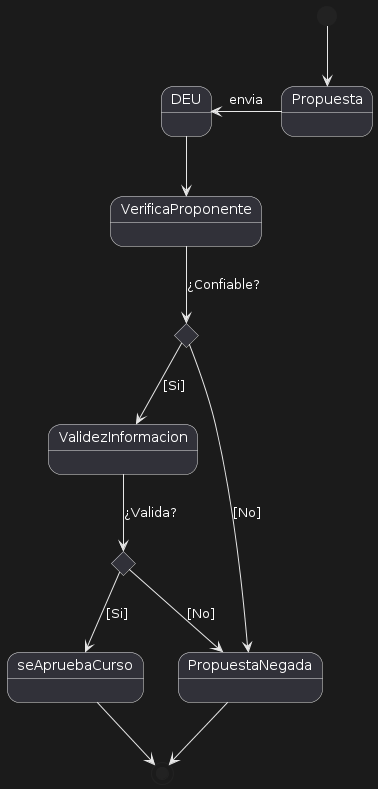

The diagram above was rendered by PlantUML. Its source (embedded in the PNG):
@startuml
state c <<choice>>
state c2 <<choice>>

[*] --> Propuesta
DEU <-- Propuesta : envia
DEU --> VerificaProponente
VerificaProponente --> c : ¿Confiable?
c --> ValidezInformacion : [Si] 
ValidezInformacion --> c2 : ¿Valida? 
c2 --> seApruebaCurso : [Si]
c --> PropuestaNegada : [No]
c2 --> PropuestaNegada : [No]
seApruebaCurso --> [*]
PropuestaNegada --> [*]
@enduml